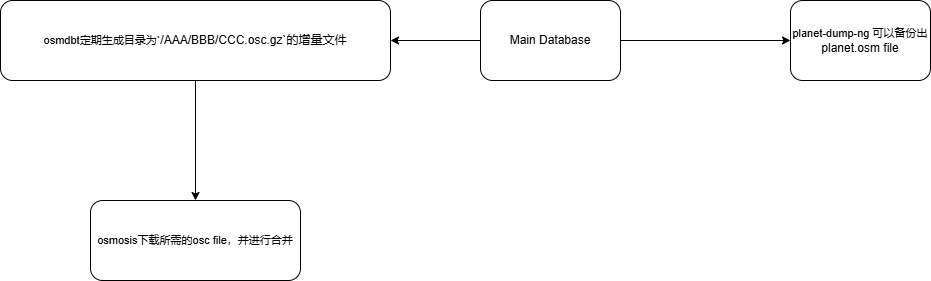

The diagram above was exported from draw.io. Its source (the exported page's mxGraphModel, read from the mxfile embedded in the PNG):
<mxGraphModel dx="2261" dy="1915" grid="1" gridSize="10" guides="1" tooltips="1" connect="1" arrows="1" fold="1" page="1" pageScale="1" pageWidth="827" pageHeight="1169" math="0" shadow="0">
  <root>
    <mxCell id="WIyWlLk6GJQsqaUBKTNV-0" />
    <mxCell id="WIyWlLk6GJQsqaUBKTNV-1" parent="WIyWlLk6GJQsqaUBKTNV-0" />
    <mxCell id="6XWoD8vuuJPrjjpI-uDR-1" style="edgeStyle=orthogonalEdgeStyle;rounded=0;orthogonalLoop=1;jettySize=auto;html=1;entryX=0;entryY=0.5;entryDx=0;entryDy=0;" edge="1" parent="WIyWlLk6GJQsqaUBKTNV-1" source="WIyWlLk6GJQsqaUBKTNV-3" target="6XWoD8vuuJPrjjpI-uDR-16">
      <mxGeometry relative="1" as="geometry">
        <mxPoint x="450" y="30" as="targetPoint" />
      </mxGeometry>
    </mxCell>
    <mxCell id="6XWoD8vuuJPrjjpI-uDR-6" style="edgeStyle=orthogonalEdgeStyle;rounded=0;orthogonalLoop=1;jettySize=auto;html=1;entryX=1;entryY=0.5;entryDx=0;entryDy=0;" edge="1" parent="WIyWlLk6GJQsqaUBKTNV-1" source="WIyWlLk6GJQsqaUBKTNV-3" target="WIyWlLk6GJQsqaUBKTNV-11">
      <mxGeometry relative="1" as="geometry" />
    </mxCell>
    <mxCell id="WIyWlLk6GJQsqaUBKTNV-3" value="Main Database" style="rounded=1;whiteSpace=wrap;html=1;fontSize=12;glass=0;strokeWidth=1;shadow=0;" parent="WIyWlLk6GJQsqaUBKTNV-1" vertex="1">
      <mxGeometry x="140" y="-10" width="140" height="80" as="geometry" />
    </mxCell>
    <mxCell id="6XWoD8vuuJPrjjpI-uDR-11" style="edgeStyle=orthogonalEdgeStyle;rounded=0;orthogonalLoop=1;jettySize=auto;html=1;entryX=0.5;entryY=0;entryDx=0;entryDy=0;" edge="1" parent="WIyWlLk6GJQsqaUBKTNV-1" source="WIyWlLk6GJQsqaUBKTNV-11" target="6XWoD8vuuJPrjjpI-uDR-12">
      <mxGeometry relative="1" as="geometry">
        <mxPoint x="-15" y="190" as="targetPoint" />
      </mxGeometry>
    </mxCell>
    <mxCell id="WIyWlLk6GJQsqaUBKTNV-11" value="&lt;span style=&quot;font-size: 11px; text-wrap-mode: nowrap; background-color: rgb(255, 255, 255);&quot;&gt;osmdbt定期生成目录为`&lt;/span&gt;/AAA/BBB/CCC.osc.gz`的增量文件" style="rounded=1;whiteSpace=wrap;html=1;fontSize=12;glass=0;strokeWidth=1;shadow=0;" parent="WIyWlLk6GJQsqaUBKTNV-1" vertex="1">
      <mxGeometry x="-340" y="-10" width="390" height="80" as="geometry" />
    </mxCell>
    <mxCell id="6XWoD8vuuJPrjjpI-uDR-12" value="&lt;span style=&quot;font-size: 11px; text-wrap-mode: nowrap; background-color: rgb(255, 255, 255);&quot;&gt;osmosis下载所需的osc file，并进行合并&lt;/span&gt;" style="rounded=1;whiteSpace=wrap;html=1;fontSize=12;glass=0;strokeWidth=1;shadow=0;" vertex="1" parent="WIyWlLk6GJQsqaUBKTNV-1">
      <mxGeometry x="-250" y="190" width="210" height="80" as="geometry" />
    </mxCell>
    <mxCell id="6XWoD8vuuJPrjjpI-uDR-16" value="&lt;span style=&quot;text-wrap-mode: nowrap; font-size: 11px; background-color: rgb(255, 255, 255);&quot;&gt;planet-dump-ng 可以备份出&lt;/span&gt;planet.osm file" style="rounded=1;whiteSpace=wrap;html=1;fontSize=12;glass=0;strokeWidth=1;shadow=0;" vertex="1" parent="WIyWlLk6GJQsqaUBKTNV-1">
      <mxGeometry x="450" y="-10" width="140" height="80" as="geometry" />
    </mxCell>
  </root>
</mxGraphModel>